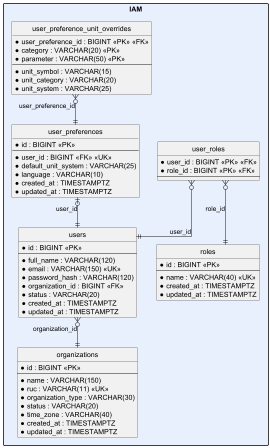

The diagram above was rendered by PlantUML. Its source (embedded in the PNG):
@startuml Reliant_IAM_Database
skinparam linetype ortho
skinparam packageStyle rectangle
hide circle
hide empty members

package "IAM" #E8F0FE {
entity "organizations" as organizations {
  * id : BIGINT <<PK>>
  --
  * name : VARCHAR(150) 
  * ruc : VARCHAR(11) <<UK>>
  * organization_type : VARCHAR(30) 
  * status : VARCHAR(20) 
  * time_zone : VARCHAR(40) 
  * created_at : TIMESTAMPTZ 
  * updated_at : TIMESTAMPTZ 
}
entity "users" as users {
  * id : BIGINT <<PK>>
  --
  * full_name : VARCHAR(120) 
  * email : VARCHAR(150) <<UK>>
  * password_hash : VARCHAR(120) 
  * organization_id : BIGINT <<FK>>
  * status : VARCHAR(20) 
  * created_at : TIMESTAMPTZ 
  * updated_at : TIMESTAMPTZ 
}
entity "roles" as roles {
  * id : BIGINT <<PK>>
  --
  * name : VARCHAR(40) <<UK>>
  * created_at : TIMESTAMPTZ 
  * updated_at : TIMESTAMPTZ 
}
entity "user_roles" as user_roles {
  * user_id : BIGINT <<PK>> <<FK>>
  * role_id : BIGINT <<PK>> <<FK>>
  --
}
entity "user_preferences" as user_preferences {
  * id : BIGINT <<PK>>
  --
  * user_id : BIGINT <<FK>> <<UK>>
  * default_unit_system : VARCHAR(25) 
  * language : VARCHAR(10) 
  * created_at : TIMESTAMPTZ 
  * updated_at : TIMESTAMPTZ 
}
entity "user_preference_unit_overrides" as user_preference_unit_overrides {
  * user_preference_id : BIGINT <<PK>> <<FK>>
  * category : VARCHAR(20) <<PK>>
  * parameter : VARCHAR(50) <<PK>>
  --
  * unit_symbol : VARCHAR(15) 
  * unit_category : VARCHAR(20) 
  * unit_system : VARCHAR(25) 
}
users }o--|| organizations : organization_id
user_roles }o--|| users : user_id
user_roles }o--|| roles : role_id
user_preferences |o--|| users : user_id
user_preference_unit_overrides }o--|| user_preferences : user_preference_id
}

@enduml